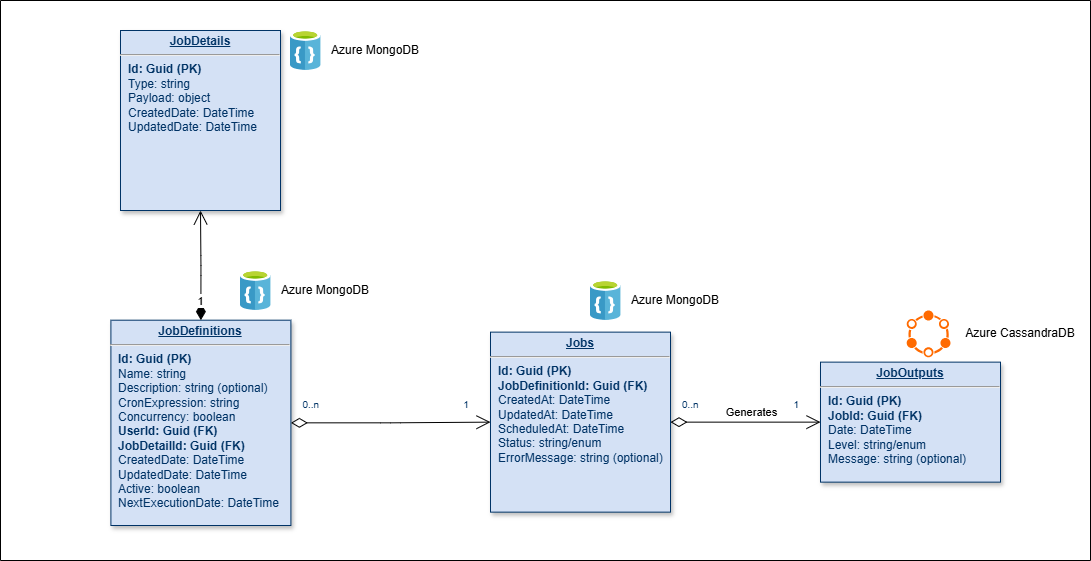

The diagram above was exported from draw.io. Its source (the exported page's mxGraphModel, read from the mxfile embedded in the PNG):
<mxGraphModel dx="336" dy="1389" grid="1" gridSize="10" guides="1" tooltips="1" connect="1" arrows="1" fold="1" page="0" pageScale="1" pageWidth="826" pageHeight="1169" background="none" math="0" shadow="0">
  <root>
    <mxCell id="0" />
    <mxCell id="1" parent="0" />
    <mxCell id="LlQPnSqmXVBU5o7Ol9k0-116" parent="1" style="verticalAlign=top;align=left;overflow=fill;fontSize=12;fontFamily=Helvetica;html=1;strokeColor=#003366;shadow=1;fillColor=#D4E1F5;fontColor=#003366" value="&lt;p style=&quot;margin: 0px; margin-top: 4px; text-align: center; text-decoration: underline;&quot;&gt;&lt;strong&gt;JobDetails&lt;/strong&gt;&lt;/p&gt;&lt;hr&gt;&lt;p style=&quot;margin: 0px; margin-left: 8px;&quot;&gt;&lt;b&gt;Id: Guid (PK)&lt;/b&gt;&lt;/p&gt;&lt;p style=&quot;margin: 0px; margin-left: 8px;&quot;&gt;Type: string&lt;/p&gt;&lt;p style=&quot;margin: 0px; margin-left: 8px;&quot;&gt;Payload: object&amp;nbsp;&lt;/p&gt;&lt;p style=&quot;margin: 0px; margin-left: 8px;&quot;&gt;CreatedDate: DateTime&lt;/p&gt;&lt;p style=&quot;margin: 0px; margin-left: 8px;&quot;&gt;UpdatedDate: DateTime&lt;/p&gt;" vertex="1">
      <mxGeometry height="180" width="160.0000000000001" x="1030" y="-460" as="geometry" />
    </mxCell>
    <mxCell id="LlQPnSqmXVBU5o7Ol9k0-137" parent="1" style="swimlane;startSize=0;" value="" vertex="1">
      <mxGeometry height="560" width="1090" x="910" y="-490" as="geometry" />
    </mxCell>
    <mxCell id="159OzSEzmoPIEfU_XpRK-1" connectable="0" parent="LlQPnSqmXVBU5o7Ol9k0-137" style="group" value="" vertex="1">
      <mxGeometry height="40" width="170" x="240" y="270" as="geometry" />
    </mxCell>
    <mxCell id="LlQPnSqmXVBU5o7Ol9k0-154" parent="159OzSEzmoPIEfU_XpRK-1" style="text;html=1;whiteSpace=wrap;strokeColor=none;fillColor=none;align=center;verticalAlign=middle;rounded=0;" value="Azure MongoDB" vertex="1">
      <mxGeometry height="30" width="170" y="5" as="geometry" />
    </mxCell>
    <mxCell id="LlQPnSqmXVBU5o7Ol9k0-153" parent="159OzSEzmoPIEfU_XpRK-1" style="shape=image;verticalLabelPosition=bottom;labelBackgroundColor=#ffffff;verticalAlign=top;aspect=fixed;imageAspect=0;image=data:image/svg+xml,(base64 omitted: 5180 chars);" value="" vertex="1">
      <mxGeometry height="40" width="30.4" as="geometry" />
    </mxCell>
    <mxCell id="LlQPnSqmXVBU5o7Ol9k0-152" connectable="0" parent="LlQPnSqmXVBU5o7Ol9k0-137" style="group" value="" vertex="1">
      <mxGeometry height="230" width="210" x="110.4" y="295" as="geometry" />
    </mxCell>
    <mxCell id="LlQPnSqmXVBU5o7Ol9k0-114" parent="LlQPnSqmXVBU5o7Ol9k0-152" style="verticalAlign=top;align=left;overflow=fill;fontSize=12;fontFamily=Helvetica;html=1;strokeColor=#003366;shadow=1;fillColor=#D4E1F5;fontColor=#003366" value="&lt;p style=&quot;margin: 0px; margin-top: 4px; text-align: center; text-decoration: underline;&quot;&gt;&lt;strong&gt;JobDefinitions&lt;/strong&gt;&lt;/p&gt;&lt;hr&gt;&lt;p style=&quot;margin: 0px; margin-left: 8px;&quot;&gt;&lt;b&gt;Id: Guid (PK)&lt;/b&gt;&lt;/p&gt;&lt;p style=&quot;margin: 0px; margin-left: 8px;&quot;&gt;Name: string&lt;/p&gt;&lt;p style=&quot;margin: 0px; margin-left: 8px;&quot;&gt;Description: string (optional)&lt;/p&gt;&lt;p style=&quot;margin: 0px; margin-left: 8px;&quot;&gt;CronExpression: string&lt;/p&gt;&lt;p style=&quot;margin: 0px; margin-left: 8px;&quot;&gt;Concurrency: boolean&lt;/p&gt;&lt;p style=&quot;margin: 0px; margin-left: 8px;&quot;&gt;&lt;b&gt;UserId: Guid (FK)&lt;/b&gt;&lt;/p&gt;&lt;p style=&quot;margin: 0px; margin-left: 8px;&quot;&gt;&lt;b&gt;JobDetailId: Guid (FK)&amp;nbsp;&lt;/b&gt;&lt;/p&gt;&lt;p style=&quot;margin: 0px; margin-left: 8px;&quot;&gt;CreatedDate: DateTime&lt;/p&gt;&lt;p style=&quot;margin: 0px; margin-left: 8px;&quot;&gt;UpdatedDate: DateTime&lt;/p&gt;&lt;p style=&quot;margin: 0px; margin-left: 8px;&quot;&gt;Active: boolean&lt;/p&gt;&lt;p style=&quot;margin: 0px; margin-left: 8px;&quot;&gt;NextExecutionDate: DateTime&lt;/p&gt;" vertex="1">
      <mxGeometry height="205.31154718161207" width="180" y="24.688452818387912" as="geometry" />
    </mxCell>
    <mxCell id="LlQPnSqmXVBU5o7Ol9k0-115" parent="LlQPnSqmXVBU5o7Ol9k0-137" style="verticalAlign=top;align=left;overflow=fill;fontSize=12;fontFamily=Helvetica;html=1;strokeColor=#003366;shadow=1;fillColor=#D4E1F5;fontColor=#003366" value="&lt;p style=&quot;margin: 0px; margin-top: 4px; text-align: center; text-decoration: underline;&quot;&gt;&lt;strong&gt;Jobs&lt;/strong&gt;&lt;/p&gt;&lt;hr&gt;&lt;p style=&quot;margin: 0px; margin-left: 8px;&quot;&gt;&lt;b&gt;Id: Guid (PK)&lt;/b&gt;&lt;/p&gt;&lt;p style=&quot;margin: 0px; margin-left: 8px;&quot;&gt;&lt;b&gt;JobDefinitionId: Guid (FK)&lt;/b&gt;&lt;/p&gt;&lt;p style=&quot;margin: 0px; margin-left: 8px;&quot;&gt;&lt;span style=&quot;background-color: transparent; color: light-dark(rgb(0, 51, 102), rgb(161, 205, 249));&quot;&gt;CreatedAt: DateTime&lt;/span&gt;&lt;/p&gt;&lt;p style=&quot;margin: 0px; margin-left: 8px;&quot;&gt;UpdatedAt: DateTime&lt;/p&gt;&lt;p style=&quot;margin: 0px; margin-left: 8px;&quot;&gt;ScheduledAt: DateTime&lt;/p&gt;&lt;p style=&quot;margin: 0px; margin-left: 8px;&quot;&gt;Status: string/enum&lt;/p&gt;&lt;p style=&quot;margin: 0px; margin-left: 8px;&quot;&gt;&lt;span style=&quot;background-color: transparent; color: light-dark(rgb(0, 51, 102), rgb(161, 205, 249));&quot;&gt;ErrorMessage: string (optional)&lt;/span&gt;&lt;/p&gt;" vertex="1">
      <mxGeometry height="180" width="180" x="490" y="331.64" as="geometry" />
    </mxCell>
    <mxCell id="LlQPnSqmXVBU5o7Ol9k0-131" parent="LlQPnSqmXVBU5o7Ol9k0-137" style="verticalAlign=top;align=left;overflow=fill;fontSize=12;fontFamily=Helvetica;html=1;strokeColor=#003366;shadow=1;fillColor=#D4E1F5;fontColor=#003366" value="&lt;p style=&quot;margin: 0px; margin-top: 4px; text-align: center; text-decoration: underline;&quot;&gt;&lt;strong&gt;JobOutputs&lt;/strong&gt;&lt;/p&gt;&lt;hr&gt;&lt;p style=&quot;margin: 0px; margin-left: 8px;&quot;&gt;&lt;b&gt;Id: Guid (PK)&lt;/b&gt;&lt;/p&gt;&lt;p style=&quot;margin: 0px; margin-left: 8px;&quot;&gt;&lt;b&gt;JobId: Guid (FK)&lt;/b&gt;&lt;/p&gt;&lt;p style=&quot;margin: 0px; margin-left: 8px;&quot;&gt;&lt;span style=&quot;background-color: transparent; color: light-dark(rgb(0, 51, 102), rgb(161, 205, 249));&quot;&gt;Date: DateTime&lt;/span&gt;&lt;/p&gt;&lt;p style=&quot;margin: 0px; margin-left: 8px;&quot;&gt;Level: string/enum&lt;/p&gt;&lt;p style=&quot;margin: 0px; margin-left: 8px;&quot;&gt;Message: string (optional)&lt;/p&gt;" vertex="1">
      <mxGeometry height="120" width="180" x="820" y="361.64" as="geometry" />
    </mxCell>
    <mxCell id="LlQPnSqmXVBU5o7Ol9k0-132" edge="1" parent="LlQPnSqmXVBU5o7Ol9k0-137" source="LlQPnSqmXVBU5o7Ol9k0-115" style="endArrow=open;endSize=12;startArrow=diamondThin;startSize=14;startFill=0;edgeStyle=orthogonalEdgeStyle;exitX=1;exitY=0.5;exitDx=0;exitDy=0;entryX=0;entryY=0.5;entryDx=0;entryDy=0;" target="LlQPnSqmXVBU5o7Ol9k0-131" value="">
      <mxGeometry x="209.3599999999999" y="1030" as="geometry">
        <mxPoint x="550" y="730" as="sourcePoint" />
        <mxPoint x="550" y="590" as="targetPoint" />
      </mxGeometry>
    </mxCell>
    <mxCell id="LlQPnSqmXVBU5o7Ol9k0-133" connectable="0" parent="LlQPnSqmXVBU5o7Ol9k0-132" style="resizable=0;align=left;verticalAlign=top;labelBackgroundColor=#ffffff;fontSize=10;strokeColor=#003366;shadow=1;fillColor=#D4E1F5;fontColor=#003366" value="0..n" vertex="1">
      <mxGeometry relative="1" x="-1" as="geometry">
        <mxPoint x="10" y="-30" as="offset" />
      </mxGeometry>
    </mxCell>
    <mxCell id="LlQPnSqmXVBU5o7Ol9k0-134" connectable="0" parent="LlQPnSqmXVBU5o7Ol9k0-132" style="resizable=0;align=right;verticalAlign=top;labelBackgroundColor=#ffffff;fontSize=10;strokeColor=#003366;shadow=1;fillColor=#D4E1F5;fontColor=#003366" value="1" vertex="1">
      <mxGeometry relative="1" x="1" as="geometry">
        <mxPoint x="-20" y="-30" as="offset" />
      </mxGeometry>
    </mxCell>
    <mxCell id="LlQPnSqmXVBU5o7Ol9k0-136" connectable="0" parent="LlQPnSqmXVBU5o7Ol9k0-132" style="edgeLabel;html=1;align=center;verticalAlign=middle;resizable=0;points=[];" value="Generates" vertex="1">
      <mxGeometry relative="1" as="geometry">
        <mxPoint x="5" y="-10" as="offset" />
      </mxGeometry>
    </mxCell>
    <mxCell id="LlQPnSqmXVBU5o7Ol9k0-155" connectable="0" parent="LlQPnSqmXVBU5o7Ol9k0-137" style="group" value="" vertex="1">
      <mxGeometry height="40" width="210" x="590" y="280" as="geometry" />
    </mxCell>
    <mxCell id="LlQPnSqmXVBU5o7Ol9k0-156" parent="LlQPnSqmXVBU5o7Ol9k0-155" style="shape=image;verticalLabelPosition=bottom;labelBackgroundColor=#ffffff;verticalAlign=top;aspect=fixed;imageAspect=0;image=data:image/svg+xml,(base64 omitted: 5180 chars);" value="" vertex="1">
      <mxGeometry height="40" width="30.4" as="geometry" />
    </mxCell>
    <mxCell id="LlQPnSqmXVBU5o7Ol9k0-157" parent="LlQPnSqmXVBU5o7Ol9k0-155" style="text;html=1;whiteSpace=wrap;strokeColor=none;fillColor=none;align=center;verticalAlign=middle;rounded=0;" value="Azure MongoDB" vertex="1">
      <mxGeometry height="30" width="170" y="5" as="geometry" />
    </mxCell>
    <mxCell id="LlQPnSqmXVBU5o7Ol9k0-162" connectable="0" parent="LlQPnSqmXVBU5o7Ol9k0-137" style="group" value="" vertex="1">
      <mxGeometry height="46.80000000000001" width="183.79999999999995" x="906.2" y="310" as="geometry" />
    </mxCell>
    <mxCell id="LlQPnSqmXVBU5o7Ol9k0-148" parent="LlQPnSqmXVBU5o7Ol9k0-162" style="points=[];aspect=fixed;html=1;align=center;shadow=0;dashed=0;fillColor=#FF6A00;strokeColor=none;shape=mxgraph.alibaba_cloud.cassandra_wide-column_database_01;" value="" vertex="1">
      <mxGeometry height="46.800000000000004" width="43.8" as="geometry" />
    </mxCell>
    <mxCell id="LlQPnSqmXVBU5o7Ol9k0-161" parent="LlQPnSqmXVBU5o7Ol9k0-162" style="text;html=1;whiteSpace=wrap;strokeColor=none;fillColor=none;align=center;verticalAlign=middle;rounded=0;" value="Azure CassandraDB" vertex="1">
      <mxGeometry height="30" width="140" x="43.799999999999955" y="8.399999999999977" as="geometry" />
    </mxCell>
    <mxCell id="LlQPnSqmXVBU5o7Ol9k0-144" edge="1" parent="LlQPnSqmXVBU5o7Ol9k0-137" source="LlQPnSqmXVBU5o7Ol9k0-114" style="endArrow=open;endSize=12;startArrow=diamondThin;startSize=14;startFill=0;edgeStyle=orthogonalEdgeStyle;exitX=1;exitY=0.5;exitDx=0;exitDy=0;entryX=0;entryY=0.5;entryDx=0;entryDy=0;" target="LlQPnSqmXVBU5o7Ol9k0-115" value="">
      <mxGeometry x="209.3599999999999" y="1030" as="geometry">
        <mxPoint x="430" y="400" as="sourcePoint" />
        <mxPoint x="580" y="400" as="targetPoint" />
      </mxGeometry>
    </mxCell>
    <mxCell id="LlQPnSqmXVBU5o7Ol9k0-145" connectable="0" parent="LlQPnSqmXVBU5o7Ol9k0-144" style="resizable=0;align=left;verticalAlign=top;labelBackgroundColor=#ffffff;fontSize=10;strokeColor=#003366;shadow=1;fillColor=#D4E1F5;fontColor=#003366" value="0..n" vertex="1">
      <mxGeometry relative="1" x="-1" as="geometry">
        <mxPoint x="10" y="-30" as="offset" />
      </mxGeometry>
    </mxCell>
    <mxCell id="LlQPnSqmXVBU5o7Ol9k0-146" connectable="0" parent="LlQPnSqmXVBU5o7Ol9k0-144" style="resizable=0;align=right;verticalAlign=top;labelBackgroundColor=#ffffff;fontSize=10;strokeColor=#003366;shadow=1;fillColor=#D4E1F5;fontColor=#003366" value="1" vertex="1">
      <mxGeometry relative="1" x="1" as="geometry">
        <mxPoint x="-20" y="-30" as="offset" />
      </mxGeometry>
    </mxCell>
    <mxCell id="LlQPnSqmXVBU5o7Ol9k0-149" connectable="0" parent="1" style="group" value="" vertex="1">
      <mxGeometry height="40" width="210" x="1200" y="-460" as="geometry" />
    </mxCell>
    <mxCell id="LlQPnSqmXVBU5o7Ol9k0-150" parent="LlQPnSqmXVBU5o7Ol9k0-149" style="shape=image;verticalLabelPosition=bottom;labelBackgroundColor=#ffffff;verticalAlign=top;aspect=fixed;imageAspect=0;image=data:image/svg+xml,(base64 omitted: 5180 chars);" value="" vertex="1">
      <mxGeometry height="40" width="30.4" as="geometry" />
    </mxCell>
    <mxCell id="LlQPnSqmXVBU5o7Ol9k0-151" parent="LlQPnSqmXVBU5o7Ol9k0-149" style="text;html=1;whiteSpace=wrap;strokeColor=none;fillColor=none;align=center;verticalAlign=middle;rounded=0;" value="Azure MongoDB" vertex="1">
      <mxGeometry height="30" width="170" y="5" as="geometry" />
    </mxCell>
    <mxCell id="LlQPnSqmXVBU5o7Ol9k0-143" edge="1" parent="1" source="LlQPnSqmXVBU5o7Ol9k0-114" style="endArrow=open;endSize=12;startArrow=diamondThin;startSize=14;startFill=1;edgeStyle=orthogonalEdgeStyle;align=left;verticalAlign=bottom;exitX=0.5;exitY=0;exitDx=0;exitDy=0;entryX=0.5;entryY=1;entryDx=0;entryDy=0;" target="LlQPnSqmXVBU5o7Ol9k0-116" value="1">
      <mxGeometry relative="1" x="-0.8181818181818175" y="4.999999999999702" as="geometry">
        <mxPoint as="offset" />
        <mxPoint x="1270" y="-220" as="sourcePoint" />
        <mxPoint x="1380" y="-220" as="targetPoint" />
      </mxGeometry>
    </mxCell>
  </root>
</mxGraphModel>